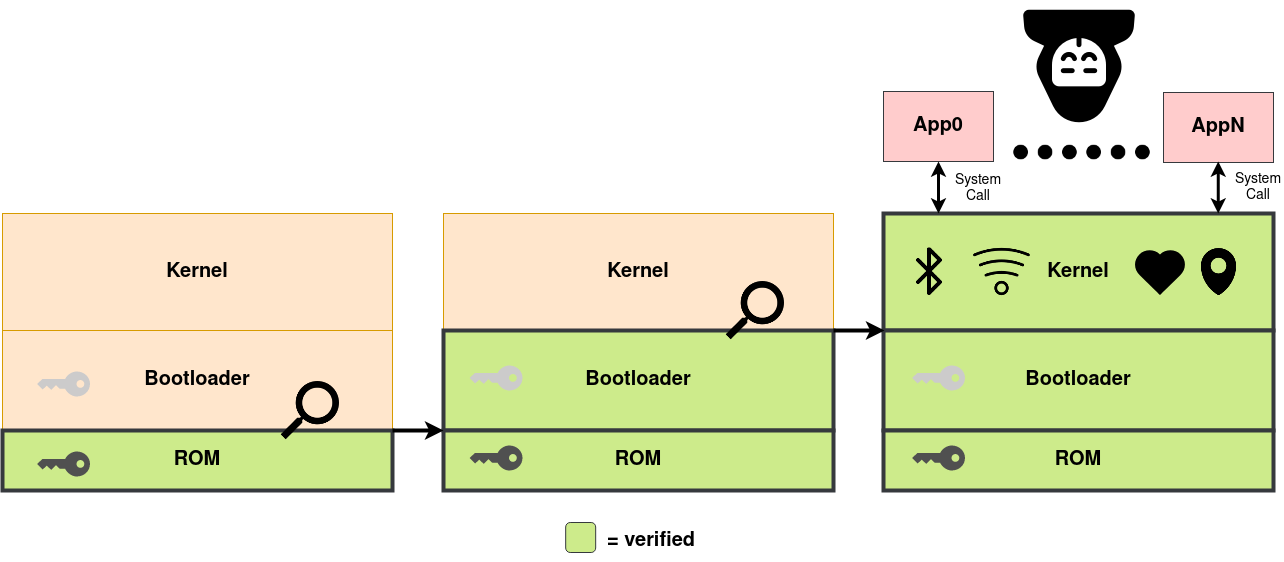

The diagram above was exported from draw.io. Its source (the exported page's mxGraphModel, read from the mxfile embedded in the PNG):
<mxGraphModel dx="1418" dy="715" grid="1" gridSize="10" guides="1" tooltips="1" connect="1" arrows="1" fold="1" page="1" pageScale="1" pageWidth="850" pageHeight="1100" math="0" shadow="0">
  <root>
    <mxCell id="0" />
    <mxCell id="1" parent="0" />
    <mxCell id="hF1U6j6WDmXCbVCxc6Kx-14" value="&lt;font style=&quot;font-size: 20px&quot;&gt;&lt;b&gt;Kernel&lt;br&gt;&lt;/b&gt;&lt;/font&gt;" style="rounded=0;whiteSpace=wrap;html=1;fillColor=#ffe6cc;strokeColor=#d79b00;sketch=0;strokeWidth=1;perimeterSpacing=0;shadow=0;glass=0;" parent="1" vertex="1">
      <mxGeometry x="149" y="272" width="390" height="117" as="geometry" />
    </mxCell>
    <mxCell id="C-7ta8-fJWnOkaHuikS4-5" value="&lt;font style=&quot;font-size: 20px&quot;&gt;&lt;b&gt;Bootloader&lt;br&gt;&lt;/b&gt;&lt;/font&gt;" style="rounded=0;whiteSpace=wrap;html=1;fillColor=#ffe6cc;strokeColor=#d79b00;sketch=0;strokeWidth=1;perimeterSpacing=0;shadow=0;glass=0;" parent="1" vertex="1">
      <mxGeometry x="149" y="389" width="390" height="100" as="geometry" />
    </mxCell>
    <mxCell id="hF1U6j6WDmXCbVCxc6Kx-11" value="&lt;font style=&quot;font-size: 20px&quot;&gt;&lt;b&gt;ROM&lt;/b&gt;&lt;/font&gt;" style="rounded=0;whiteSpace=wrap;html=1;fillColor=#cdeb8b;strokeColor=#36393d;strokeWidth=4;" parent="1" vertex="1">
      <mxGeometry x="149" y="489" width="390" height="60" as="geometry" />
    </mxCell>
    <mxCell id="0oOEPO6d3IZVfdn5AXqZ-4" value="&lt;font style=&quot;font-size: 20px&quot;&gt;&lt;b&gt;Kernel&lt;br&gt;&lt;/b&gt;&lt;/font&gt;" style="rounded=0;whiteSpace=wrap;html=1;fillColor=#ffe6cc;strokeColor=#d79b00;sketch=0;strokeWidth=1;perimeterSpacing=0;shadow=0;glass=0;" parent="1" vertex="1">
      <mxGeometry x="590" y="272" width="390" height="117" as="geometry" />
    </mxCell>
    <mxCell id="0oOEPO6d3IZVfdn5AXqZ-20" value="&lt;font style=&quot;font-size: 20px&quot;&gt;&lt;b&gt;Bootloader&lt;br&gt;&lt;/b&gt;&lt;/font&gt;" style="rounded=0;whiteSpace=wrap;html=1;fillColor=#cdeb8b;strokeColor=#36393d;sketch=0;strokeWidth=4;perimeterSpacing=0;shadow=0;glass=0;" parent="1" vertex="1">
      <mxGeometry x="590" y="389" width="390" height="100" as="geometry" />
    </mxCell>
    <mxCell id="0oOEPO6d3IZVfdn5AXqZ-21" value="&lt;font style=&quot;font-size: 20px&quot;&gt;&lt;b&gt;ROM&lt;/b&gt;&lt;/font&gt;" style="rounded=0;whiteSpace=wrap;html=1;fillColor=#cdeb8b;strokeColor=#36393d;strokeWidth=4;" parent="1" vertex="1">
      <mxGeometry x="590" y="489" width="390" height="60" as="geometry" />
    </mxCell>
    <mxCell id="0oOEPO6d3IZVfdn5AXqZ-24" value="" style="endArrow=classic;html=1;strokeWidth=4;exitX=1;exitY=1;exitDx=0;exitDy=0;" parent="1" source="C-7ta8-fJWnOkaHuikS4-5" edge="1">
      <mxGeometry width="50" height="50" relative="1" as="geometry">
        <mxPoint x="630" y="490" as="sourcePoint" />
        <mxPoint x="590" y="489" as="targetPoint" />
      </mxGeometry>
    </mxCell>
    <mxCell id="0oOEPO6d3IZVfdn5AXqZ-25" value="&lt;font style=&quot;font-size: 20px&quot;&gt;&lt;b&gt;Kernel&lt;br&gt;&lt;/b&gt;&lt;/font&gt;" style="rounded=0;whiteSpace=wrap;html=1;fillColor=#cdeb8b;strokeColor=#36393d;sketch=0;strokeWidth=4;perimeterSpacing=0;shadow=0;glass=0;" parent="1" vertex="1">
      <mxGeometry x="1030" y="272" width="390" height="117" as="geometry" />
    </mxCell>
    <mxCell id="0oOEPO6d3IZVfdn5AXqZ-26" value="&lt;font style=&quot;font-size: 20px&quot;&gt;&lt;b&gt;App0&lt;br&gt;&lt;/b&gt;&lt;/font&gt;" style="rounded=0;whiteSpace=wrap;html=1;fillColor=#ffcccc;strokeColor=#36393d;" parent="1" vertex="1">
      <mxGeometry x="1030" y="150" width="110" height="70" as="geometry" />
    </mxCell>
    <mxCell id="0oOEPO6d3IZVfdn5AXqZ-27" value="" style="shape=image;html=1;verticalAlign=top;verticalLabelPosition=bottom;labelBackgroundColor=#ffffff;imageAspect=0;aspect=fixed;image=https://cdn1.iconfinder.com/data/icons/jumpicon-basic-ui-glyph-1/32/-_Dot-More-Option-Menu-128.png" parent="1" vertex="1">
      <mxGeometry x="1153" y="172" width="78" height="78" as="geometry" />
    </mxCell>
    <mxCell id="0oOEPO6d3IZVfdn5AXqZ-28" value="" style="shape=image;html=1;verticalAlign=top;verticalLabelPosition=bottom;labelBackgroundColor=#ffffff;imageAspect=0;aspect=fixed;image=https://cdn1.iconfinder.com/data/icons/jumpicon-basic-ui-glyph-1/32/-_Dot-More-Option-Menu-128.png" parent="1" vertex="1">
      <mxGeometry x="1226" y="172" width="78" height="78" as="geometry" />
    </mxCell>
    <mxCell id="0oOEPO6d3IZVfdn5AXqZ-29" value="&lt;font style=&quot;font-size: 20px&quot;&gt;&lt;b&gt;AppN&lt;br&gt;&lt;/b&gt;&lt;/font&gt;" style="rounded=0;whiteSpace=wrap;html=1;fillColor=#ffcccc;strokeColor=#36393d;" parent="1" vertex="1">
      <mxGeometry x="1310" y="151" width="110" height="70" as="geometry" />
    </mxCell>
    <mxCell id="0oOEPO6d3IZVfdn5AXqZ-30" value="" style="endArrow=classic;startArrow=classic;html=1;strokeColor=#000000;strokeWidth=3;fontColor=#FF0000;entryX=0.5;entryY=1;entryDx=0;entryDy=0;" parent="1" target="0oOEPO6d3IZVfdn5AXqZ-26" edge="1">
      <mxGeometry width="50" height="50" relative="1" as="geometry">
        <mxPoint x="1085.0000000000002" y="272.0000000000001" as="sourcePoint" />
        <mxPoint x="1110" y="252" as="targetPoint" />
      </mxGeometry>
    </mxCell>
    <mxCell id="0oOEPO6d3IZVfdn5AXqZ-31" value="" style="endArrow=classic;startArrow=classic;html=1;strokeColor=#000000;strokeWidth=3;fontColor=#FF0000;entryX=0.5;entryY=1;entryDx=0;entryDy=0;" parent="1" edge="1">
      <mxGeometry width="50" height="50" relative="1" as="geometry">
        <mxPoint x="1364.7600000000002" y="272.0000000000001" as="sourcePoint" />
        <mxPoint x="1364.7600000000002" y="220" as="targetPoint" />
      </mxGeometry>
    </mxCell>
    <mxCell id="0oOEPO6d3IZVfdn5AXqZ-32" value="&lt;font style=&quot;font-size: 14px&quot;&gt;System Call&lt;/font&gt;" style="text;html=1;strokeColor=none;fillColor=none;align=center;verticalAlign=middle;whiteSpace=wrap;rounded=0;" parent="1" vertex="1">
      <mxGeometry x="1380" y="232" width="50" height="27" as="geometry" />
    </mxCell>
    <mxCell id="0oOEPO6d3IZVfdn5AXqZ-33" value="&lt;div align=&quot;center&quot;&gt;&lt;font style=&quot;font-size: 14px&quot;&gt;System&lt;/font&gt;&lt;/div&gt;&lt;div align=&quot;center&quot;&gt;&lt;font style=&quot;font-size: 14px&quot;&gt;Call&lt;/font&gt;&lt;/div&gt;" style="text;html=1;strokeColor=none;fillColor=none;align=center;verticalAlign=middle;whiteSpace=wrap;rounded=0;" parent="1" vertex="1">
      <mxGeometry x="1100" y="233" width="50" height="27" as="geometry" />
    </mxCell>
    <mxCell id="0oOEPO6d3IZVfdn5AXqZ-34" value="" style="shape=image;html=1;verticalAlign=top;verticalLabelPosition=bottom;labelBackgroundColor=#ffffff;imageAspect=0;aspect=fixed;image=https://cdn1.iconfinder.com/data/icons/feather-2/24/bluetooth-128.png;strokeWidth=3;" parent="1" vertex="1">
      <mxGeometry x="1052" y="306.43" width="48" height="48" as="geometry" />
    </mxCell>
    <mxCell id="0oOEPO6d3IZVfdn5AXqZ-35" value="" style="shape=image;html=1;verticalAlign=top;verticalLabelPosition=bottom;labelBackgroundColor=#ffffff;imageAspect=0;aspect=fixed;image=https://cdn4.iconfinder.com/data/icons/glyphs/24/icons_pin-128.png;strokeWidth=3;" parent="1" vertex="1">
      <mxGeometry x="1341.5" y="306.93" width="47" height="47" as="geometry" />
    </mxCell>
    <mxCell id="0oOEPO6d3IZVfdn5AXqZ-36" value="" style="shape=image;html=1;verticalAlign=top;verticalLabelPosition=bottom;labelBackgroundColor=#ffffff;imageAspect=0;aspect=fixed;image=https://cdn4.iconfinder.com/data/icons/basic-user-interface-elements/700/wlan-connect-wifi-signal-wireless-internet-128.png;strokeWidth=3;rotation=0;" parent="1" vertex="1">
      <mxGeometry x="1120" y="302" width="56.87" height="56.87" as="geometry" />
    </mxCell>
    <mxCell id="0oOEPO6d3IZVfdn5AXqZ-37" value="" style="shape=mxgraph.signs.healthcare.heart_1;html=1;pointerEvents=1;fillColor=#000000;strokeColor=none;verticalLabelPosition=bottom;verticalAlign=top;align=center;fontColor=#000000;" parent="1" vertex="1">
      <mxGeometry x="1280" y="307.43" width="53" height="46" as="geometry" />
    </mxCell>
    <mxCell id="0oOEPO6d3IZVfdn5AXqZ-38" value="&lt;font style=&quot;font-size: 20px&quot;&gt;&lt;b&gt;Bootloader&lt;br&gt;&lt;/b&gt;&lt;/font&gt;" style="rounded=0;whiteSpace=wrap;html=1;fillColor=#cdeb8b;strokeColor=#36393d;sketch=0;strokeWidth=4;perimeterSpacing=0;shadow=0;glass=0;" parent="1" vertex="1">
      <mxGeometry x="1030" y="389" width="390" height="100" as="geometry" />
    </mxCell>
    <mxCell id="0oOEPO6d3IZVfdn5AXqZ-39" value="&lt;font style=&quot;font-size: 20px&quot;&gt;&lt;b&gt;ROM&lt;/b&gt;&lt;/font&gt;" style="rounded=0;whiteSpace=wrap;html=1;fillColor=#cdeb8b;strokeColor=#36393d;strokeWidth=4;" parent="1" vertex="1">
      <mxGeometry x="1030" y="489" width="390" height="60" as="geometry" />
    </mxCell>
    <mxCell id="0oOEPO6d3IZVfdn5AXqZ-42" value="" style="endArrow=classic;html=1;strokeWidth=4;exitX=1;exitY=1;exitDx=0;exitDy=0;" parent="1" edge="1">
      <mxGeometry width="50" height="50" relative="1" as="geometry">
        <mxPoint x="980" y="389" as="sourcePoint" />
        <mxPoint x="1031" y="389" as="targetPoint" />
      </mxGeometry>
    </mxCell>
    <mxCell id="dBHKe_1rsADGjnRq8xBk-1" value="" style="rounded=1;whiteSpace=wrap;html=1;fillColor=#cdeb8b;strokeColor=#36393d;strokeWidth=1;" parent="1" vertex="1">
      <mxGeometry x="712.1800000000001" y="581" width="30" height="30" as="geometry" />
    </mxCell>
    <mxCell id="dBHKe_1rsADGjnRq8xBk-2" value="&lt;font style=&quot;font-size: 20px&quot;&gt;&lt;b&gt;= verified&lt;/b&gt;&lt;br&gt;&lt;/font&gt;" style="text;html=1;strokeColor=none;fillColor=none;align=center;verticalAlign=middle;whiteSpace=wrap;rounded=0;" parent="1" vertex="1">
      <mxGeometry x="737.81" y="580" width="120" height="40" as="geometry" />
    </mxCell>
    <mxCell id="6xh6vGfgIfqN--SxleEc-1" value="" style="shape=image;html=1;verticalAlign=top;verticalLabelPosition=bottom;labelBackgroundColor=#ffffff;imageAspect=0;aspect=fixed;image=https://cdn1.iconfinder.com/data/icons/material-core/18/search-128.png;flipH=1;" parent="1" vertex="1">
      <mxGeometry x="425" y="440" width="60" height="60" as="geometry" />
    </mxCell>
    <mxCell id="6xh6vGfgIfqN--SxleEc-2" value="" style="shape=image;html=1;verticalAlign=top;verticalLabelPosition=bottom;labelBackgroundColor=#ffffff;imageAspect=0;aspect=fixed;image=https://cdn1.iconfinder.com/data/icons/material-core/18/search-128.png;flipH=1;" parent="1" vertex="1">
      <mxGeometry x="870" y="340" width="60" height="60" as="geometry" />
    </mxCell>
    <mxCell id="W2i-aqrbtBMWVpelu6qE-1" value="" style="pointerEvents=1;shadow=0;dashed=0;html=1;strokeColor=none;fillColor=#505050;labelPosition=center;verticalLabelPosition=bottom;verticalAlign=top;outlineConnect=0;align=center;shape=mxgraph.office.security.key_permissions;rotation=90;" parent="1" vertex="1">
      <mxGeometry x="197.5" y="496" width="25" height="53" as="geometry" />
    </mxCell>
    <mxCell id="W2i-aqrbtBMWVpelu6qE-2" value="" style="pointerEvents=1;shadow=0;dashed=0;html=1;strokeColor=none;labelPosition=center;verticalLabelPosition=bottom;verticalAlign=top;outlineConnect=0;align=center;shape=mxgraph.office.security.key_permissions;fillColor=#CCCBCB;rotation=90;" parent="1" vertex="1">
      <mxGeometry x="197.5" y="416" width="25" height="53" as="geometry" />
    </mxCell>
    <mxCell id="W2i-aqrbtBMWVpelu6qE-3" value="" style="pointerEvents=1;shadow=0;dashed=0;html=1;strokeColor=none;fillColor=#505050;labelPosition=center;verticalLabelPosition=bottom;verticalAlign=top;outlineConnect=0;align=center;shape=mxgraph.office.security.key_permissions;rotation=90;" parent="1" vertex="1">
      <mxGeometry x="630" y="490" width="25" height="53" as="geometry" />
    </mxCell>
    <mxCell id="W2i-aqrbtBMWVpelu6qE-4" value="" style="pointerEvents=1;shadow=0;dashed=0;html=1;strokeColor=none;labelPosition=center;verticalLabelPosition=bottom;verticalAlign=top;outlineConnect=0;align=center;shape=mxgraph.office.security.key_permissions;fillColor=#CCCBCB;rotation=90;" parent="1" vertex="1">
      <mxGeometry x="630" y="410" width="25" height="53" as="geometry" />
    </mxCell>
    <mxCell id="W2i-aqrbtBMWVpelu6qE-5" value="" style="pointerEvents=1;shadow=0;dashed=0;html=1;strokeColor=none;fillColor=#505050;labelPosition=center;verticalLabelPosition=bottom;verticalAlign=top;outlineConnect=0;align=center;shape=mxgraph.office.security.key_permissions;rotation=90;" parent="1" vertex="1">
      <mxGeometry x="1072.5" y="490" width="25" height="53" as="geometry" />
    </mxCell>
    <mxCell id="W2i-aqrbtBMWVpelu6qE-6" value="" style="pointerEvents=1;shadow=0;dashed=0;html=1;strokeColor=none;labelPosition=center;verticalLabelPosition=bottom;verticalAlign=top;outlineConnect=0;align=center;shape=mxgraph.office.security.key_permissions;fillColor=#CCCBCB;rotation=90;" parent="1" vertex="1">
      <mxGeometry x="1072.5" y="410" width="25" height="53" as="geometry" />
    </mxCell>
    <mxCell id="Y7oFPE4uvyqpFFNUSVEP-1" value="" style="shape=image;html=1;verticalAlign=top;verticalLabelPosition=bottom;labelBackgroundColor=#ffffff;imageAspect=0;aspect=fixed;image=https://cdn0.iconfinder.com/data/icons/cyber-security-solid-threat-protection/512/Hacker_anonymous-128.png;strokeWidth=3;rotation=-180;" vertex="1" parent="1">
      <mxGeometry x="1161" y="60" width="128" height="128" as="geometry" />
    </mxCell>
  </root>
</mxGraphModel>